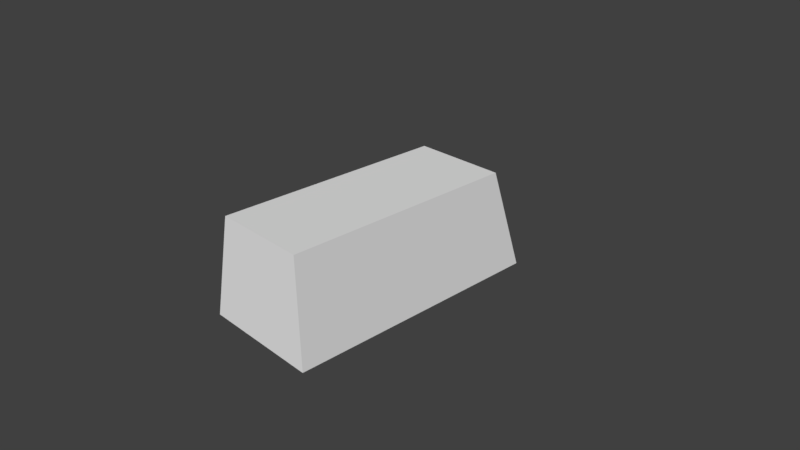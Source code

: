 # Source: 205gti_bbox.blend  (saved by Blender 2.78.0; exported with 4.5.12 LTS)
import bpy
from mathutils import Matrix  # noqa: F401  (used for matrix-valued properties, if any)

bpy.ops.wm.read_factory_settings(use_empty=True)
scene = bpy.context.scene
scene.name = 'Scene'

# ---- collections
col_collection_1 = bpy.data.collections.new('Collection 1'); scene.collection.children.link(col_collection_1)

# ---- world
world_world = bpy.data.worlds.new('World'); scene.world = world_world
world_world.color = (0.05088, 0.05088, 0.05088)
world_world.use_sun_shadow = False
world_world.sun_shadow_jitter_overblur = 0.0
world_world.cycles.sampling_method = 'MANUAL'

# ---- cameras
cam_camera = bpy.data.cameras.new('Camera')
cam_camera.clip_end = 100.0
cam_camera.lens = 35.0
cam_camera.sensor_width = 32.0
cam_camera.sensor_height = 18.0
cam_camera.ortho_scale = 7.314
cam_camera.dof.focus_distance = 0.0
cam_camera.dof.aperture_fstop = 128.0

# ---- meshes
me_cube = bpy.data.meshes.new('Cube')
me_cube.from_pydata([(0.8452, -1.759, -0.5433), (0.8452, 1.968, -0.5433), (-0.8452, 1.968, -0.5433), (-0.8452, -1.759, -0.5433), (-0.6621, -1.655, 0.8567), (0.6621, -1.655, 0.8567), (-0.6621, 1.639, 0.8567), (0.6621, 1.639, 0.8567)], [], [(3, 4, 6, 2), (1, 7, 5, 0), (2, 6, 7, 1), (3, 2, 1, 0), (4, 5, 7, 6), (0, 5, 4, 3)])
me_cube.use_remesh_preserve_volume = False
me_cube.use_remesh_preserve_attributes = False
me_cube.use_mirror_vertex_groups = False
me_cube.update()

# ---- objects
ob_205gti_bbox = bpy.data.objects.new('205gti_bbox', me_cube)
ob_camera = bpy.data.objects.new('Camera', cam_camera)

# ---- transforms, parenting, visibility, modifiers, constraints
ob_205gti_bbox.location = (0.0, 0.0, 0.0)
ob_205gti_bbox.lineart.crease_threshold = 0.0
ob_camera.location = (7.481, -6.508, 5.344)
ob_camera.rotation_euler = (1.109, 0.0, 0.8149)
ob_camera.lock_rotations_4d = False
ob_camera.empty_display_type = 'ARROWS'
ob_camera.color = (0.0, 0.0, 0.0, 0.0)
ob_camera.display_type = 'WIRE'
ob_camera.lineart.crease_threshold = 0.0

# ---- collection membership
col_collection_1.objects.link(ob_205gti_bbox)
col_collection_1.objects.link(ob_camera)

# ---- scene / render settings (as saved in the file)
scene.camera = ob_camera
scene.frame_start = 1; scene.frame_end = 250; scene.frame_set(1)
scene.render.engine = 'BLENDER_EEVEE_NEXT'
scene.render.resolution_percentage = 50
scene.render.dither_intensity = 0.0
scene.cycles.use_denoising = False
scene.cycles.samples = 128
scene.cycles.sampling_pattern = 'TABULATED_SOBOL'
scene.cycles.light_sampling_threshold = 0.0
scene.cycles.use_adaptive_sampling = False
scene.cycles.use_light_tree = False
scene.cycles.blur_glossy = 0.0
scene.cycles.sample_clamp_indirect = 0.0
scene.view_settings.view_transform = 'Standard'
bpy.context.view_layer.update()

# ---- added for rendering (the .blend has no usable light): sun
light_auto_sun = bpy.data.lights.new('AutoSun', 'SUN')
light_auto_sun.energy = 3.0
light_auto_sun.angle = 0.0523599
ob_auto_sun = bpy.data.objects.new('AutoSun', light_auto_sun)
scene.collection.objects.link(ob_auto_sun)
ob_auto_sun.rotation_euler = (0.872665, 0.174533, 0.523599)
bpy.context.view_layer.update()
